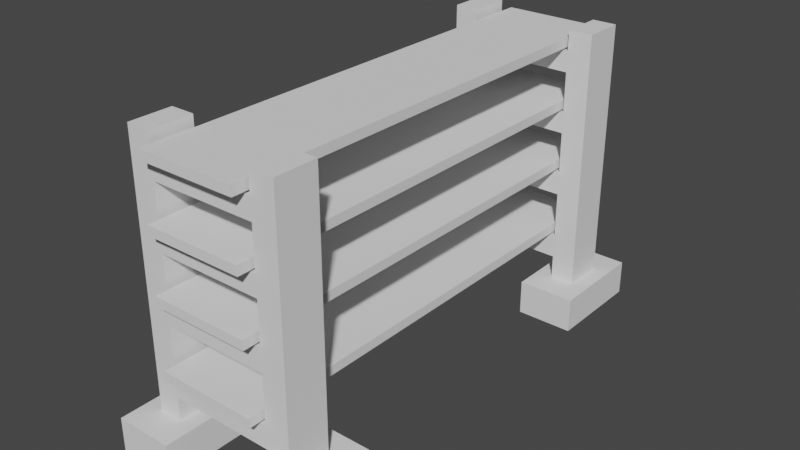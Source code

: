 # Source: metal_shelf_02.blend  (saved by Blender 3.3.6; exported with 4.5.12 LTS)
import bpy
from mathutils import Matrix  # noqa: F401  (used for matrix-valued properties, if any)

bpy.ops.wm.read_factory_settings(use_empty=True)
scene = bpy.context.scene
scene.name = 'Scene'

# ---- collections
col_collection = bpy.data.collections.new('Collection'); scene.collection.children.link(col_collection)

# ---- world
world_world = bpy.data.worlds.new('World'); scene.world = world_world
world_world.use_nodes = True; world_world.node_tree.nodes.clear()
_N = world_world.node_tree.nodes; _L = world_world.node_tree.links
n0 = _N.new('ShaderNodeOutputWorld'); n0.name = 'World Output'; n0.location = (300, 300)
n1 = _N.new('ShaderNodeBackground'); n1.name = 'Background'; n1.location = (10, 300)
n1.inputs[0].default_value = (0.05088, 0.05088, 0.05088, 1.0)
_L.new(n1.outputs[0], n0.inputs[0])
n0.is_active_output = True
world_world.color = (0.05088, 0.05088, 0.05088)
world_world.use_sun_shadow = False
world_world.sun_shadow_jitter_overblur = 0.0

# ---- meshes
me_cube_dynamic = bpy.data.meshes.new('Cube.dynamic')
me_cube_dynamic.from_pydata([(-1.095, -2.881, 0.05609), (-0.901, -2.541, 0.4619), (-1.095, -1.711, 0.05609), (-0.901, -2.051, 0.4619), (-0.4271, -2.881, 0.05609), (-0.6215, -2.541, 0.4619), (-0.4271, -1.711, 0.05609), (-0.6215, -2.051, 0.4619), (-1.095, -2.881, 0.4619), (-1.095, -1.711, 0.4619), (-0.4271, -1.711, 0.4619), (-0.4271, -2.881, 0.4619), (-0.901, -2.541, 3.473), (-0.901, -2.051, 3.473), (-0.6215, -2.051, 3.473), (-0.6215, -2.541, 3.473), (-0.901, -2.541, 1.809), (-0.901, -2.541, 2.292), (-0.901, -2.051, 2.292), (-0.901, -2.051, 1.809), (-0.6215, -2.541, 1.809), (-0.6215, -2.541, 2.292), (-0.6215, -2.051, 2.292), (-0.6215, -2.051, 1.809), (-0.901, -2.051, 1.54), (-0.901, -2.051, 1.27), (-0.901, -2.051, 1.001), (-0.901, -2.051, 0.7314), (-0.6215, -2.051, 1.54), (-0.6215, -2.051, 1.27), (-0.6215, -2.051, 1.001), (-0.6215, -2.051, 0.7314), (-0.901, -2.541, 0.7314), (-0.901, -2.541, 1.001), (-0.901, -2.541, 1.27), (-0.901, -2.541, 1.54), (-0.6215, -2.541, 0.7314), (-0.6215, -2.541, 1.001), (-0.6215, -2.541, 1.27), (-0.6215, -2.541, 1.54), (-0.901, -2.541, 2.529), (-0.901, -2.541, 2.765), (-0.901, -2.541, 3.001), (-0.901, -2.541, 3.237), (-0.6215, -2.541, 2.529), (-0.6215, -2.541, 2.765), (-0.6215, -2.541, 3.001), (-0.6215, -2.541, 3.237), (-0.901, -2.051, 3.237), (-0.901, -2.051, 3.001), (-0.901, -2.051, 2.765), (-0.901, -2.051, 2.529), (-0.6215, -2.051, 3.237), (-0.6215, -2.051, 3.001), (-0.6215, -2.051, 2.765), (-0.6215, -2.051, 2.529), (0.3973, -2.881, 0.05609), (0.5917, -2.541, 0.4619), (0.3973, -1.711, 0.05609), (0.5917, -2.051, 0.4619), (1.066, -2.881, 0.05609), (0.8712, -2.541, 0.4619), (1.066, -1.711, 0.05609), (0.8712, -2.051, 0.4619), (0.3973, -2.881, 0.4619), (0.3973, -1.711, 0.4619), (1.066, -1.711, 0.4619), (1.066, -2.881, 0.4619), (0.5917, -2.541, 3.473), (0.5917, -2.051, 3.473), (0.8712, -2.051, 3.473), (0.8712, -2.541, 3.473), (0.5929, -2.541, 1.809), (0.5915, -2.541, 2.292), (0.5915, -2.051, 2.292), (0.5929, -2.051, 1.809), (0.8712, -2.541, 1.809), (0.8712, -2.541, 2.292), (0.8712, -2.051, 2.292), (0.8712, -2.051, 1.809), (0.5929, -2.051, 1.54), (0.5917, -2.051, 1.27), (0.5917, -2.051, 1.001), (0.5917, -2.051, 0.7314), (0.8712, -2.051, 1.54), (0.8712, -2.051, 1.27), (0.8712, -2.051, 1.001), (0.8712, -2.051, 0.7314), (0.5917, -2.541, 0.7314), (0.5917, -2.541, 1.001), (0.5917, -2.541, 1.27), (0.5929, -2.541, 1.54), (0.8712, -2.541, 0.7314), (0.8712, -2.541, 1.001), (0.8712, -2.541, 1.27), (0.8712, -2.541, 1.54), (0.5915, -2.541, 2.529), (0.5917, -2.541, 2.765), (0.5915, -2.541, 3.001), (0.5915, -2.541, 3.237), (0.8712, -2.541, 2.529), (0.8712, -2.541, 2.765), (0.8712, -2.541, 3.001), (0.8712, -2.541, 3.237), (0.5915, -2.051, 3.237), (0.5915, -2.051, 3.001), (0.5917, -2.051, 2.765), (0.5915, -2.051, 2.529), (0.8712, -2.051, 3.237), (0.8712, -2.051, 3.001), (0.8712, -2.051, 2.765), (0.8712, -2.051, 2.529)], [], [(0, 8, 9, 2), (2, 9, 10, 6), (6, 10, 11, 4), (4, 11, 8, 0), (2, 6, 4, 0), (48, 43, 12, 13), (1, 3, 9, 8), (3, 7, 10, 9), (7, 5, 11, 10), (5, 1, 8, 11), (14, 13, 12, 15), (43, 47, 15, 12), (52, 48, 13, 14), (47, 52, 14, 15), (20, 39, 91, 72), (20, 23, 22, 21), (28, 24, 19, 23), (23, 19, 18, 22), (35, 39, 20, 16), (16, 20, 21, 17), (24, 35, 16, 19), (19, 16, 17, 18), (3, 1, 32, 27), (27, 32, 33, 26), (26, 33, 34, 25), (25, 34, 35, 24), (1, 5, 36, 32), (32, 36, 37, 33), (33, 37, 38, 34), (34, 38, 39, 35), (7, 3, 27, 31), (31, 27, 26, 30), (30, 26, 25, 29), (29, 25, 24, 28), (5, 7, 31, 36), (37, 30, 29, 38), (38, 29, 28, 39), (55, 44, 96, 107), (44, 55, 54, 45), (45, 54, 53, 46), (22, 55, 107, 74), (22, 18, 51, 55), (55, 51, 50, 54), (54, 50, 49, 53), (53, 49, 48, 52), (17, 21, 44, 40), (40, 44, 45, 41), (41, 45, 46, 42), (42, 46, 47, 43), (18, 17, 40, 51), (51, 40, 41, 50), (50, 41, 42, 49), (49, 42, 43, 48), (56, 64, 65, 58), (58, 65, 66, 62), (62, 66, 67, 60), (60, 67, 64, 56), (58, 62, 60, 56), (104, 99, 68, 69), (57, 59, 65, 64), (59, 63, 66, 65), (63, 61, 67, 66), (61, 57, 64, 67), (70, 69, 68, 71), (99, 103, 71, 68), (108, 104, 69, 70), (103, 108, 70, 71), (95, 84, 79, 76), (76, 79, 78, 77), (84, 80, 75, 79), (79, 75, 74, 78), (91, 95, 76, 72), (72, 76, 77, 73), (23, 20, 72, 75), (75, 72, 73, 74), (59, 57, 88, 83), (82, 89, 90, 81), (81, 90, 91, 80), (57, 61, 92, 88), (88, 92, 93, 89), (89, 93, 94, 90), (90, 94, 95, 91), (63, 59, 83, 87), (87, 83, 82, 86), (86, 82, 81, 85), (85, 81, 80, 84), (61, 63, 87, 92), (92, 87, 86, 93), (93, 86, 85, 94), (94, 85, 84, 95), (77, 78, 111, 100), (100, 111, 110, 101), (101, 110, 109, 102), (102, 109, 108, 103), (78, 74, 107, 111), (111, 107, 106, 110), (110, 106, 105, 109), (109, 105, 104, 108), (73, 77, 100, 96), (96, 100, 101, 97), (97, 101, 102, 98), (98, 102, 103, 99), (21, 22, 74, 73), (107, 96, 97, 106), (106, 97, 98, 105), (44, 21, 73, 96), (31, 30, 82, 83), (30, 37, 89, 82), (36, 31, 83, 88), (37, 36, 88, 89), (28, 23, 75, 80), (39, 28, 80, 91), (53, 52, 104, 105), (47, 46, 98, 99), (46, 53, 105, 98), (52, 47, 99, 104)])
_uv = me_cube_dynamic.uv_layers.new(name='UVMap')
_uv.uv.foreach_set('vector', [0.375, 0.0, 0.625, 0.0, 0.625, 0.25, 0.375, 0.25, 0.375, 0.25, 0.625, 0.25, 0.625, 0.5, 0.375, 0.5, 0.375, 0.5, 0.625, 0.5, 0.625, 0.75, 0.375, 0.75, 0.375, 0.75, 0.625, 0.75, 0.625, 1.0, 0.375, 1.0, 0.125, 0.5, 0.375, 0.5, 0.375, 0.75, 0.125, 0.75, 0.8023, 0.5727, 0.8023, 0.6773, 0.8023, 0.6773, 0.8023, 0.5727, 0.8023, 0.6773, 0.8023, 0.5727, 0.875, 0.5, 0.875, 0.75, 0.8023, 0.5727, 0.6977, 0.5727, 0.625, 0.5, 0.875, 0.5, 0.6977, 0.5727, 0.6977, 0.6773, 0.625, 0.75, 0.625, 0.5, 0.6977, 0.6773, 0.8023, 0.6773, 0.875, 0.75, 0.625, 0.75, 0.6977, 0.5727, 0.8023, 0.5727, 0.8023, 0.6773, 0.6977, 0.6773, 0.8023, 0.6773, 0.6977, 0.6773, 0.6977, 0.6773, 0.8023, 0.6773, 0.6977, 0.5727, 0.8023, 0.5727, 0.8023, 0.5727, 0.6977, 0.5727, 0.6977, 0.6773, 0.6977, 0.5727, 0.6977, 0.5727, 0.6977, 0.6773, 0.6977, 0.6773, 0.6977, 0.6773, 0.6977, 0.6773, 0.6977, 0.6773, 0.6977, 0.6773, 0.6977, 0.5727, 0.6977, 0.5727, 0.6977, 0.6773, 0.6977, 0.5727, 0.8023, 0.5727, 0.8023, 0.5727, 0.6977, 0.5727, 0.6977, 0.5727, 0.8023, 0.5727, 0.8023, 0.5727, 0.6977, 0.5727, 0.8023, 0.6773, 0.6977, 0.6773, 0.6977, 0.6773, 0.8023, 0.6773, 0.8023, 0.6773, 0.6977, 0.6773, 0.6977, 0.6773, 0.8023, 0.6773, 0.8023, 0.5727, 0.8023, 0.6773, 0.8023, 0.6773, 0.8023, 0.5727, 0.8023, 0.5727, 0.8023, 0.6773, 0.8023, 0.6773, 0.8023, 0.5727, 0.8023, 0.5727, 0.8023, 0.6773, 0.8023, 0.6773, 0.8023, 0.5727, 0.8023, 0.5727, 0.8023, 0.6773, 0.8023, 0.6773, 0.8023, 0.5727, 0.8023, 0.5727, 0.8023, 0.6773, 0.8023, 0.6773, 0.8023, 0.5727, 0.8023, 0.5727, 0.8023, 0.6773, 0.8023, 0.6773, 0.8023, 0.5727, 0.8023, 0.6773, 0.6977, 0.6773, 0.6977, 0.6773, 0.8023, 0.6773, 0.8023, 0.6773, 0.6977, 0.6773, 0.6977, 0.6773, 0.8023, 0.6773, 0.8023, 0.6773, 0.6977, 0.6773, 0.6977, 0.6773, 0.8023, 0.6773, 0.8023, 0.6773, 0.6977, 0.6773, 0.6977, 0.6773, 0.8023, 0.6773, 0.6977, 0.5727, 0.8023, 0.5727, 0.8023, 0.5727, 0.6977, 0.5727, 0.6977, 0.5727, 0.8023, 0.5727, 0.8023, 0.5727, 0.6977, 0.5727, 0.6977, 0.5727, 0.8023, 0.5727, 0.8023, 0.5727, 0.6977, 0.5727, 0.6977, 0.5727, 0.8023, 0.5727, 0.8023, 0.5727, 0.6977, 0.5727, 0.6977, 0.6773, 0.6977, 0.5727, 0.6977, 0.5727, 0.6977, 0.6773, 0.6977, 0.6773, 0.6977, 0.5727, 0.6977, 0.5727, 0.6977, 0.6773, 0.6977, 0.6773, 0.6977, 0.5727, 0.6977, 0.5727, 0.6977, 0.6773, 0.6977, 0.5727, 0.6977, 0.6773, 0.6977, 0.6773, 0.6977, 0.5727, 0.6977, 0.6773, 0.6977, 0.5727, 0.6977, 0.5727, 0.6977, 0.6773, 0.6977, 0.6773, 0.6977, 0.5727, 0.6977, 0.5727, 0.6977, 0.6773, 0.6977, 0.5727, 0.6977, 0.5727, 0.6977, 0.5727, 0.6977, 0.5727, 0.6977, 0.5727, 0.8023, 0.5727, 0.8023, 0.5727, 0.6977, 0.5727, 0.6977, 0.5727, 0.8023, 0.5727, 0.8023, 0.5727, 0.6977, 0.5727, 0.6977, 0.5727, 0.8023, 0.5727, 0.8023, 0.5727, 0.6977, 0.5727, 0.6977, 0.5727, 0.8023, 0.5727, 0.8023, 0.5727, 0.6977, 0.5727, 0.8023, 0.6773, 0.6977, 0.6773, 0.6977, 0.6773, 0.8023, 0.6773, 0.8023, 0.6773, 0.6977, 0.6773, 0.6977, 0.6773, 0.8023, 0.6773, 0.8023, 0.6773, 0.6977, 0.6773, 0.6977, 0.6773, 0.8023, 0.6773, 0.8023, 0.6773, 0.6977, 0.6773, 0.6977, 0.6773, 0.8023, 0.6773, 0.8023, 0.5727, 0.8023, 0.6773, 0.8023, 0.6773, 0.8023, 0.5727, 0.8023, 0.5727, 0.8023, 0.6773, 0.8023, 0.6773, 0.8023, 0.5727, 0.8023, 0.5727, 0.8023, 0.6773, 0.8023, 0.6773, 0.8023, 0.5727, 0.8023, 0.5727, 0.8023, 0.6773, 0.8023, 0.6773, 0.8023, 0.5727, 0.375, 0.0, 0.625, 0.0, 0.625, 0.25, 0.375, 0.25, 0.375, 0.25, 0.625, 0.25, 0.625, 0.5, 0.375, 0.5, 0.375, 0.5, 0.625, 0.5, 0.625, 0.75, 0.375, 0.75, 0.375, 0.75, 0.625, 0.75, 0.625, 1.0, 0.375, 1.0, 0.125, 0.5, 0.375, 0.5, 0.375, 0.75, 0.125, 0.75, 0.8023, 0.5727, 0.8023, 0.6773, 0.8023, 0.6773, 0.8023, 0.5727, 0.8023, 0.6773, 0.8023, 0.5727, 0.875, 0.5, 0.875, 0.75, 0.8023, 0.5727, 0.6977, 0.5727, 0.625, 0.5, 0.875, 0.5, 0.6977, 0.5727, 0.6977, 0.6773, 0.625, 0.75, 0.625, 0.5, 0.6977, 0.6773, 0.8023, 0.6773, 0.875, 0.75, 0.625, 0.75, 0.6977, 0.5727, 0.8023, 0.5727, 0.8023, 0.6773, 0.6977, 0.6773, 0.8023, 0.6773, 0.6977, 0.6773, 0.6977, 0.6773, 0.8023, 0.6773, 0.6977, 0.5727, 0.8023, 0.5727, 0.8023, 0.5727, 0.6977, 0.5727, 0.6977, 0.6773, 0.6977, 0.5727, 0.6977, 0.5727, 0.6977, 0.6773, 0.6977, 0.6773, 0.6977, 0.5727, 0.6977, 0.5727, 0.6977, 0.6773, 0.6977, 0.6773, 0.6977, 0.5727, 0.6977, 0.5727, 0.6977, 0.6773, 0.6977, 0.5727, 0.8023, 0.5727, 0.8023, 0.5727, 0.6977, 0.5727, 0.6977, 0.5727, 0.8023, 0.5727, 0.8023, 0.5727, 0.6977, 0.5727, 0.8023, 0.6773, 0.6977, 0.6773, 0.6977, 0.6773, 0.8023, 0.6773, 0.8023, 0.6773, 0.6977, 0.6773, 0.6977, 0.6773, 0.8023, 0.6773, 0.6977, 0.5727, 0.6977, 0.6773, 0.6977, 0.6773, 0.6977, 0.5727, 0.8023, 0.5727, 0.8023, 0.6773, 0.8023, 0.6773, 0.8023, 0.5727, 0.8023, 0.5727, 0.8023, 0.6773, 0.8023, 0.6773, 0.8023, 0.5727, 0.8023, 0.5727, 0.8023, 0.6773, 0.8023, 0.6773, 0.8023, 0.5727, 0.8023, 0.5727, 0.8023, 0.6773, 0.8023, 0.6773, 0.8023, 0.5727, 0.8023, 0.6773, 0.6977, 0.6773, 0.6977, 0.6773, 0.8023, 0.6773, 0.8023, 0.6773, 0.6977, 0.6773, 0.6977, 0.6773, 0.8023, 0.6773, 0.8023, 0.6773, 0.6977, 0.6773, 0.6977, 0.6773, 0.8023, 0.6773, 0.8023, 0.6773, 0.6977, 0.6773, 0.6977, 0.6773, 0.8023, 0.6773, 0.6977, 0.5727, 0.8023, 0.5727, 0.8023, 0.5727, 0.6977, 0.5727, 0.6977, 0.5727, 0.8023, 0.5727, 0.8023, 0.5727, 0.6977, 0.5727, 0.6977, 0.5727, 0.8023, 0.5727, 0.8023, 0.5727, 0.6977, 0.5727, 0.6977, 0.5727, 0.8023, 0.5727, 0.8023, 0.5727, 0.6977, 0.5727, 0.6977, 0.6773, 0.6977, 0.5727, 0.6977, 0.5727, 0.6977, 0.6773, 0.6977, 0.6773, 0.6977, 0.5727, 0.6977, 0.5727, 0.6977, 0.6773, 0.6977, 0.6773, 0.6977, 0.5727, 0.6977, 0.5727, 0.6977, 0.6773, 0.6977, 0.6773, 0.6977, 0.5727, 0.6977, 0.5727, 0.6977, 0.6773, 0.6977, 0.6773, 0.6977, 0.5727, 0.6977, 0.5727, 0.6977, 0.6773, 0.6977, 0.6773, 0.6977, 0.5727, 0.6977, 0.5727, 0.6977, 0.6773, 0.6977, 0.6773, 0.6977, 0.5727, 0.6977, 0.5727, 0.6977, 0.6773, 0.6977, 0.6773, 0.6977, 0.5727, 0.6977, 0.5727, 0.6977, 0.6773, 0.6977, 0.5727, 0.8023, 0.5727, 0.8023, 0.5727, 0.6977, 0.5727, 0.6977, 0.5727, 0.8023, 0.5727, 0.8023, 0.5727, 0.6977, 0.5727, 0.6977, 0.5727, 0.8023, 0.5727, 0.8023, 0.5727, 0.6977, 0.5727, 0.6977, 0.5727, 0.8023, 0.5727, 0.8023, 0.5727, 0.6977, 0.5727, 0.8023, 0.6773, 0.6977, 0.6773, 0.6977, 0.6773, 0.8023, 0.6773, 0.8023, 0.6773, 0.6977, 0.6773, 0.6977, 0.6773, 0.8023, 0.6773, 0.8023, 0.6773, 0.6977, 0.6773, 0.6977, 0.6773, 0.8023, 0.6773, 0.8023, 0.6773, 0.6977, 0.6773, 0.6977, 0.6773, 0.8023, 0.6773, 0.6977, 0.6773, 0.6977, 0.5727, 0.6977, 0.5727, 0.6977, 0.6773, 0.8023, 0.5727, 0.8023, 0.6773, 0.8023, 0.6773, 0.8023, 0.5727, 0.8023, 0.5727, 0.8023, 0.6773, 0.8023, 0.6773, 0.8023, 0.5727, 0.6977, 0.6773, 0.6977, 0.6773, 0.6977, 0.6773, 0.6977, 0.6773, 0.6977, 0.5727, 0.6977, 0.5727, 0.6977, 0.5727, 0.6977, 0.5727, 0.6977, 0.5727, 0.6977, 0.6773, 0.6977, 0.6773, 0.6977, 0.5727, 0.6977, 0.6773, 0.6977, 0.5727, 0.6977, 0.5727, 0.6977, 0.6773, 0.6977, 0.6773, 0.6977, 0.6773, 0.6977, 0.6773, 0.6977, 0.6773, 0.6977, 0.5727, 0.6977, 0.5727, 0.6977, 0.5727, 0.6977, 0.5727, 0.6977, 0.6773, 0.6977, 0.5727, 0.6977, 0.5727, 0.6977, 0.6773, 0.6977, 0.5727, 0.6977, 0.5727, 0.6977, 0.5727, 0.6977, 0.5727, 0.6977, 0.6773, 0.6977, 0.6773, 0.6977, 0.6773, 0.6977, 0.6773, 0.6977, 0.6773, 0.6977, 0.5727, 0.6977, 0.5727, 0.6977, 0.6773, 0.6977, 0.5727, 0.6977, 0.6773, 0.6977, 0.6773, 0.6977, 0.5727])
me_cube_dynamic.update()
me_cube_dynamic_001 = bpy.data.meshes.new('Cube.dynamic.001')
me_cube_dynamic_001.from_pydata([(-1.095, 1.77, 0.05609), (-0.901, 2.11, 0.4619), (-1.095, 2.94, 0.05609), (-0.901, 2.6, 0.4619), (-0.4271, 1.77, 0.05609), (-0.6215, 2.11, 0.4619), (-0.4271, 2.94, 0.05609), (-0.6215, 2.6, 0.4619), (-1.095, 1.77, 0.4619), (-1.095, 2.94, 0.4619), (-0.4271, 2.94, 0.4619), (-0.4271, 1.77, 0.4619), (-0.901, 2.11, 3.473), (-0.901, 2.6, 3.473), (-0.6215, 2.6, 3.473), (-0.6215, 2.11, 3.473), (-0.901, 2.11, 1.809), (-0.901, 2.11, 2.292), (-0.901, 2.6, 2.292), (-0.901, 2.6, 1.809), (-0.6215, 2.11, 1.809), (-0.6215, 2.11, 2.292), (-0.6215, 2.6, 2.292), (-0.6215, 2.6, 1.809), (-0.901, 2.6, 1.54), (-0.901, 2.6, 1.27), (-0.901, 2.6, 1.001), (-0.901, 2.6, 0.7314), (-0.6215, 2.6, 1.54), (-0.6215, 2.6, 1.27), (-0.6215, 2.6, 1.001), (-0.6215, 2.6, 0.7314), (-0.901, 2.11, 0.7314), (-0.901, 2.11, 1.001), (-0.901, 2.11, 1.27), (-0.901, 2.11, 1.54), (-0.6215, 2.11, 0.7314), (-0.6215, 2.11, 1.001), (-0.6215, 2.11, 1.27), (-0.6215, 2.11, 1.54), (-0.901, 2.11, 2.529), (-0.901, 2.11, 2.765), (-0.901, 2.11, 3.001), (-0.901, 2.11, 3.237), (-0.6215, 2.11, 2.529), (-0.6215, 2.11, 2.765), (-0.6215, 2.11, 3.001), (-0.6215, 2.11, 3.237), (-0.901, 2.6, 3.237), (-0.901, 2.6, 3.001), (-0.901, 2.6, 2.765), (-0.901, 2.6, 2.529), (-0.6215, 2.6, 3.237), (-0.6215, 2.6, 3.001), (-0.6215, 2.6, 2.765), (-0.6215, 2.6, 2.529), (0.3973, 1.77, 0.05609), (0.5917, 2.11, 0.4619), (0.3973, 2.94, 0.05609), (0.5917, 2.6, 0.4619), (1.066, 1.77, 0.05609), (0.8712, 2.11, 0.4619), (1.066, 2.94, 0.05609), (0.8712, 2.6, 0.4619), (0.3973, 1.77, 0.4619), (0.3973, 2.94, 0.4619), (1.066, 2.94, 0.4619), (1.066, 1.77, 0.4619), (0.5917, 2.11, 3.473), (0.5917, 2.6, 3.473), (0.8712, 2.6, 3.473), (0.8712, 2.11, 3.473), (0.5929, 2.11, 1.809), (0.5915, 2.11, 2.292), (0.5915, 2.6, 2.292), (0.5929, 2.6, 1.809), (0.8712, 2.11, 1.809), (0.8712, 2.11, 2.292), (0.8712, 2.6, 2.292), (0.8712, 2.6, 1.809), (0.5929, 2.6, 1.54), (0.5917, 2.6, 1.27), (0.5917, 2.6, 1.001), (0.5917, 2.6, 0.7314), (0.8712, 2.6, 1.54), (0.8712, 2.6, 1.27), (0.8712, 2.6, 1.001), (0.8712, 2.6, 0.7314), (0.5917, 2.11, 0.7314), (0.5917, 2.11, 1.001), (0.5917, 2.11, 1.27), (0.5929, 2.11, 1.54), (0.8712, 2.11, 0.7314), (0.8712, 2.11, 1.001), (0.8712, 2.11, 1.27), (0.8712, 2.11, 1.54), (0.5915, 2.11, 2.529), (0.5917, 2.11, 2.765), (0.5915, 2.11, 3.001), (0.5915, 2.11, 3.237), (0.8712, 2.11, 2.529), (0.8712, 2.11, 2.765), (0.8712, 2.11, 3.001), (0.8712, 2.11, 3.237), (0.5915, 2.6, 3.237), (0.5915, 2.6, 3.001), (0.5917, 2.6, 2.765), (0.5915, 2.6, 2.529), (0.8712, 2.6, 3.237), (0.8712, 2.6, 3.001), (0.8712, 2.6, 2.765), (0.8712, 2.6, 2.529)], [], [(0, 8, 9, 2), (2, 9, 10, 6), (6, 10, 11, 4), (4, 11, 8, 0), (2, 6, 4, 0), (48, 43, 12, 13), (1, 3, 9, 8), (3, 7, 10, 9), (7, 5, 11, 10), (5, 1, 8, 11), (14, 13, 12, 15), (43, 47, 15, 12), (52, 48, 13, 14), (47, 52, 14, 15), (20, 39, 91, 72), (20, 23, 22, 21), (28, 24, 19, 23), (23, 19, 18, 22), (35, 39, 20, 16), (16, 20, 21, 17), (24, 35, 16, 19), (19, 16, 17, 18), (3, 1, 32, 27), (27, 32, 33, 26), (26, 33, 34, 25), (25, 34, 35, 24), (1, 5, 36, 32), (32, 36, 37, 33), (33, 37, 38, 34), (34, 38, 39, 35), (7, 3, 27, 31), (31, 27, 26, 30), (30, 26, 25, 29), (29, 25, 24, 28), (5, 7, 31, 36), (37, 30, 29, 38), (38, 29, 28, 39), (55, 44, 96, 107), (44, 55, 54, 45), (45, 54, 53, 46), (22, 55, 107, 74), (22, 18, 51, 55), (55, 51, 50, 54), (54, 50, 49, 53), (53, 49, 48, 52), (17, 21, 44, 40), (40, 44, 45, 41), (41, 45, 46, 42), (42, 46, 47, 43), (18, 17, 40, 51), (51, 40, 41, 50), (50, 41, 42, 49), (49, 42, 43, 48), (56, 64, 65, 58), (58, 65, 66, 62), (62, 66, 67, 60), (60, 67, 64, 56), (58, 62, 60, 56), (104, 99, 68, 69), (57, 59, 65, 64), (59, 63, 66, 65), (63, 61, 67, 66), (61, 57, 64, 67), (70, 69, 68, 71), (99, 103, 71, 68), (108, 104, 69, 70), (103, 108, 70, 71), (95, 84, 79, 76), (76, 79, 78, 77), (84, 80, 75, 79), (79, 75, 74, 78), (91, 95, 76, 72), (72, 76, 77, 73), (23, 20, 72, 75), (75, 72, 73, 74), (59, 57, 88, 83), (82, 89, 90, 81), (81, 90, 91, 80), (57, 61, 92, 88), (88, 92, 93, 89), (89, 93, 94, 90), (90, 94, 95, 91), (63, 59, 83, 87), (87, 83, 82, 86), (86, 82, 81, 85), (85, 81, 80, 84), (61, 63, 87, 92), (92, 87, 86, 93), (93, 86, 85, 94), (94, 85, 84, 95), (77, 78, 111, 100), (100, 111, 110, 101), (101, 110, 109, 102), (102, 109, 108, 103), (78, 74, 107, 111), (111, 107, 106, 110), (110, 106, 105, 109), (109, 105, 104, 108), (73, 77, 100, 96), (96, 100, 101, 97), (97, 101, 102, 98), (98, 102, 103, 99), (21, 22, 74, 73), (107, 96, 97, 106), (106, 97, 98, 105), (44, 21, 73, 96), (31, 30, 82, 83), (30, 37, 89, 82), (36, 31, 83, 88), (37, 36, 88, 89), (28, 23, 75, 80), (39, 28, 80, 91), (53, 52, 104, 105), (47, 46, 98, 99), (46, 53, 105, 98), (52, 47, 99, 104)])
_uv = me_cube_dynamic_001.uv_layers.new(name='UVMap')
_uv.uv.foreach_set('vector', [0.375, 0.0, 0.625, 0.0, 0.625, 0.25, 0.375, 0.25, 0.375, 0.25, 0.625, 0.25, 0.625, 0.5, 0.375, 0.5, 0.375, 0.5, 0.625, 0.5, 0.625, 0.75, 0.375, 0.75, 0.375, 0.75, 0.625, 0.75, 0.625, 1.0, 0.375, 1.0, 0.125, 0.5, 0.375, 0.5, 0.375, 0.75, 0.125, 0.75, 0.8023, 0.5727, 0.8023, 0.6773, 0.8023, 0.6773, 0.8023, 0.5727, 0.8023, 0.6773, 0.8023, 0.5727, 0.875, 0.5, 0.875, 0.75, 0.8023, 0.5727, 0.6977, 0.5727, 0.625, 0.5, 0.875, 0.5, 0.6977, 0.5727, 0.6977, 0.6773, 0.625, 0.75, 0.625, 0.5, 0.6977, 0.6773, 0.8023, 0.6773, 0.875, 0.75, 0.625, 0.75, 0.6977, 0.5727, 0.8023, 0.5727, 0.8023, 0.6773, 0.6977, 0.6773, 0.8023, 0.6773, 0.6977, 0.6773, 0.6977, 0.6773, 0.8023, 0.6773, 0.6977, 0.5727, 0.8023, 0.5727, 0.8023, 0.5727, 0.6977, 0.5727, 0.6977, 0.6773, 0.6977, 0.5727, 0.6977, 0.5727, 0.6977, 0.6773, 0.6977, 0.6773, 0.6977, 0.6773, 0.6977, 0.6773, 0.6977, 0.6773, 0.6977, 0.6773, 0.6977, 0.5727, 0.6977, 0.5727, 0.6977, 0.6773, 0.6977, 0.5727, 0.8023, 0.5727, 0.8023, 0.5727, 0.6977, 0.5727, 0.6977, 0.5727, 0.8023, 0.5727, 0.8023, 0.5727, 0.6977, 0.5727, 0.8023, 0.6773, 0.6977, 0.6773, 0.6977, 0.6773, 0.8023, 0.6773, 0.8023, 0.6773, 0.6977, 0.6773, 0.6977, 0.6773, 0.8023, 0.6773, 0.8023, 0.5727, 0.8023, 0.6773, 0.8023, 0.6773, 0.8023, 0.5727, 0.8023, 0.5727, 0.8023, 0.6773, 0.8023, 0.6773, 0.8023, 0.5727, 0.8023, 0.5727, 0.8023, 0.6773, 0.8023, 0.6773, 0.8023, 0.5727, 0.8023, 0.5727, 0.8023, 0.6773, 0.8023, 0.6773, 0.8023, 0.5727, 0.8023, 0.5727, 0.8023, 0.6773, 0.8023, 0.6773, 0.8023, 0.5727, 0.8023, 0.5727, 0.8023, 0.6773, 0.8023, 0.6773, 0.8023, 0.5727, 0.8023, 0.6773, 0.6977, 0.6773, 0.6977, 0.6773, 0.8023, 0.6773, 0.8023, 0.6773, 0.6977, 0.6773, 0.6977, 0.6773, 0.8023, 0.6773, 0.8023, 0.6773, 0.6977, 0.6773, 0.6977, 0.6773, 0.8023, 0.6773, 0.8023, 0.6773, 0.6977, 0.6773, 0.6977, 0.6773, 0.8023, 0.6773, 0.6977, 0.5727, 0.8023, 0.5727, 0.8023, 0.5727, 0.6977, 0.5727, 0.6977, 0.5727, 0.8023, 0.5727, 0.8023, 0.5727, 0.6977, 0.5727, 0.6977, 0.5727, 0.8023, 0.5727, 0.8023, 0.5727, 0.6977, 0.5727, 0.6977, 0.5727, 0.8023, 0.5727, 0.8023, 0.5727, 0.6977, 0.5727, 0.6977, 0.6773, 0.6977, 0.5727, 0.6977, 0.5727, 0.6977, 0.6773, 0.6977, 0.6773, 0.6977, 0.5727, 0.6977, 0.5727, 0.6977, 0.6773, 0.6977, 0.6773, 0.6977, 0.5727, 0.6977, 0.5727, 0.6977, 0.6773, 0.6977, 0.5727, 0.6977, 0.6773, 0.6977, 0.6773, 0.6977, 0.5727, 0.6977, 0.6773, 0.6977, 0.5727, 0.6977, 0.5727, 0.6977, 0.6773, 0.6977, 0.6773, 0.6977, 0.5727, 0.6977, 0.5727, 0.6977, 0.6773, 0.6977, 0.5727, 0.6977, 0.5727, 0.6977, 0.5727, 0.6977, 0.5727, 0.6977, 0.5727, 0.8023, 0.5727, 0.8023, 0.5727, 0.6977, 0.5727, 0.6977, 0.5727, 0.8023, 0.5727, 0.8023, 0.5727, 0.6977, 0.5727, 0.6977, 0.5727, 0.8023, 0.5727, 0.8023, 0.5727, 0.6977, 0.5727, 0.6977, 0.5727, 0.8023, 0.5727, 0.8023, 0.5727, 0.6977, 0.5727, 0.8023, 0.6773, 0.6977, 0.6773, 0.6977, 0.6773, 0.8023, 0.6773, 0.8023, 0.6773, 0.6977, 0.6773, 0.6977, 0.6773, 0.8023, 0.6773, 0.8023, 0.6773, 0.6977, 0.6773, 0.6977, 0.6773, 0.8023, 0.6773, 0.8023, 0.6773, 0.6977, 0.6773, 0.6977, 0.6773, 0.8023, 0.6773, 0.8023, 0.5727, 0.8023, 0.6773, 0.8023, 0.6773, 0.8023, 0.5727, 0.8023, 0.5727, 0.8023, 0.6773, 0.8023, 0.6773, 0.8023, 0.5727, 0.8023, 0.5727, 0.8023, 0.6773, 0.8023, 0.6773, 0.8023, 0.5727, 0.8023, 0.5727, 0.8023, 0.6773, 0.8023, 0.6773, 0.8023, 0.5727, 0.375, 0.0, 0.625, 0.0, 0.625, 0.25, 0.375, 0.25, 0.375, 0.25, 0.625, 0.25, 0.625, 0.5, 0.375, 0.5, 0.375, 0.5, 0.625, 0.5, 0.625, 0.75, 0.375, 0.75, 0.375, 0.75, 0.625, 0.75, 0.625, 1.0, 0.375, 1.0, 0.125, 0.5, 0.375, 0.5, 0.375, 0.75, 0.125, 0.75, 0.8023, 0.5727, 0.8023, 0.6773, 0.8023, 0.6773, 0.8023, 0.5727, 0.8023, 0.6773, 0.8023, 0.5727, 0.875, 0.5, 0.875, 0.75, 0.8023, 0.5727, 0.6977, 0.5727, 0.625, 0.5, 0.875, 0.5, 0.6977, 0.5727, 0.6977, 0.6773, 0.625, 0.75, 0.625, 0.5, 0.6977, 0.6773, 0.8023, 0.6773, 0.875, 0.75, 0.625, 0.75, 0.6977, 0.5727, 0.8023, 0.5727, 0.8023, 0.6773, 0.6977, 0.6773, 0.8023, 0.6773, 0.6977, 0.6773, 0.6977, 0.6773, 0.8023, 0.6773, 0.6977, 0.5727, 0.8023, 0.5727, 0.8023, 0.5727, 0.6977, 0.5727, 0.6977, 0.6773, 0.6977, 0.5727, 0.6977, 0.5727, 0.6977, 0.6773, 0.6977, 0.6773, 0.6977, 0.5727, 0.6977, 0.5727, 0.6977, 0.6773, 0.6977, 0.6773, 0.6977, 0.5727, 0.6977, 0.5727, 0.6977, 0.6773, 0.6977, 0.5727, 0.8023, 0.5727, 0.8023, 0.5727, 0.6977, 0.5727, 0.6977, 0.5727, 0.8023, 0.5727, 0.8023, 0.5727, 0.6977, 0.5727, 0.8023, 0.6773, 0.6977, 0.6773, 0.6977, 0.6773, 0.8023, 0.6773, 0.8023, 0.6773, 0.6977, 0.6773, 0.6977, 0.6773, 0.8023, 0.6773, 0.6977, 0.5727, 0.6977, 0.6773, 0.6977, 0.6773, 0.6977, 0.5727, 0.8023, 0.5727, 0.8023, 0.6773, 0.8023, 0.6773, 0.8023, 0.5727, 0.8023, 0.5727, 0.8023, 0.6773, 0.8023, 0.6773, 0.8023, 0.5727, 0.8023, 0.5727, 0.8023, 0.6773, 0.8023, 0.6773, 0.8023, 0.5727, 0.8023, 0.5727, 0.8023, 0.6773, 0.8023, 0.6773, 0.8023, 0.5727, 0.8023, 0.6773, 0.6977, 0.6773, 0.6977, 0.6773, 0.8023, 0.6773, 0.8023, 0.6773, 0.6977, 0.6773, 0.6977, 0.6773, 0.8023, 0.6773, 0.8023, 0.6773, 0.6977, 0.6773, 0.6977, 0.6773, 0.8023, 0.6773, 0.8023, 0.6773, 0.6977, 0.6773, 0.6977, 0.6773, 0.8023, 0.6773, 0.6977, 0.5727, 0.8023, 0.5727, 0.8023, 0.5727, 0.6977, 0.5727, 0.6977, 0.5727, 0.8023, 0.5727, 0.8023, 0.5727, 0.6977, 0.5727, 0.6977, 0.5727, 0.8023, 0.5727, 0.8023, 0.5727, 0.6977, 0.5727, 0.6977, 0.5727, 0.8023, 0.5727, 0.8023, 0.5727, 0.6977, 0.5727, 0.6977, 0.6773, 0.6977, 0.5727, 0.6977, 0.5727, 0.6977, 0.6773, 0.6977, 0.6773, 0.6977, 0.5727, 0.6977, 0.5727, 0.6977, 0.6773, 0.6977, 0.6773, 0.6977, 0.5727, 0.6977, 0.5727, 0.6977, 0.6773, 0.6977, 0.6773, 0.6977, 0.5727, 0.6977, 0.5727, 0.6977, 0.6773, 0.6977, 0.6773, 0.6977, 0.5727, 0.6977, 0.5727, 0.6977, 0.6773, 0.6977, 0.6773, 0.6977, 0.5727, 0.6977, 0.5727, 0.6977, 0.6773, 0.6977, 0.6773, 0.6977, 0.5727, 0.6977, 0.5727, 0.6977, 0.6773, 0.6977, 0.6773, 0.6977, 0.5727, 0.6977, 0.5727, 0.6977, 0.6773, 0.6977, 0.5727, 0.8023, 0.5727, 0.8023, 0.5727, 0.6977, 0.5727, 0.6977, 0.5727, 0.8023, 0.5727, 0.8023, 0.5727, 0.6977, 0.5727, 0.6977, 0.5727, 0.8023, 0.5727, 0.8023, 0.5727, 0.6977, 0.5727, 0.6977, 0.5727, 0.8023, 0.5727, 0.8023, 0.5727, 0.6977, 0.5727, 0.8023, 0.6773, 0.6977, 0.6773, 0.6977, 0.6773, 0.8023, 0.6773, 0.8023, 0.6773, 0.6977, 0.6773, 0.6977, 0.6773, 0.8023, 0.6773, 0.8023, 0.6773, 0.6977, 0.6773, 0.6977, 0.6773, 0.8023, 0.6773, 0.8023, 0.6773, 0.6977, 0.6773, 0.6977, 0.6773, 0.8023, 0.6773, 0.6977, 0.6773, 0.6977, 0.5727, 0.6977, 0.5727, 0.6977, 0.6773, 0.8023, 0.5727, 0.8023, 0.6773, 0.8023, 0.6773, 0.8023, 0.5727, 0.8023, 0.5727, 0.8023, 0.6773, 0.8023, 0.6773, 0.8023, 0.5727, 0.6977, 0.6773, 0.6977, 0.6773, 0.6977, 0.6773, 0.6977, 0.6773, 0.6977, 0.5727, 0.6977, 0.5727, 0.6977, 0.5727, 0.6977, 0.5727, 0.6977, 0.5727, 0.6977, 0.6773, 0.6977, 0.6773, 0.6977, 0.5727, 0.6977, 0.6773, 0.6977, 0.5727, 0.6977, 0.5727, 0.6977, 0.6773, 0.6977, 0.6773, 0.6977, 0.6773, 0.6977, 0.6773, 0.6977, 0.6773, 0.6977, 0.5727, 0.6977, 0.5727, 0.6977, 0.5727, 0.6977, 0.5727, 0.6977, 0.6773, 0.6977, 0.5727, 0.6977, 0.5727, 0.6977, 0.6773, 0.6977, 0.5727, 0.6977, 0.5727, 0.6977, 0.5727, 0.6977, 0.5727, 0.6977, 0.6773, 0.6977, 0.6773, 0.6977, 0.6773, 0.6977, 0.6773, 0.6977, 0.6773, 0.6977, 0.5727, 0.6977, 0.5727, 0.6977, 0.6773, 0.6977, 0.5727, 0.6977, 0.6773, 0.6977, 0.6773, 0.6977, 0.5727])
me_cube_dynamic_001.update()
me_cube_001_dynamic = bpy.data.meshes.new('Cube.001.dynamic')
me_cube_001_dynamic.from_pydata([(-0.56, -2.707, 1.041), (-0.56, -2.707, 1.148), (-0.56, 2.705, 1.041), (-0.56, 2.705, 1.148), (0.56, -2.707, 1.041), (0.56, -2.707, 1.148), (0.56, 2.705, 1.041), (0.56, 2.705, 1.148)], [], [(0, 1, 3, 2), (2, 3, 7, 6), (6, 7, 5, 4), (4, 5, 1, 0), (2, 6, 4, 0), (7, 3, 1, 5)])
_uv = me_cube_001_dynamic.uv_layers.new(name='UVMap')
_uv.uv.foreach_set('vector', [0.375, 0.0, 0.625, 0.0, 0.625, 0.25, 0.375, 0.25, 0.375, 0.25, 0.625, 0.25, 0.625, 0.5, 0.375, 0.5, 0.375, 0.5, 0.625, 0.5, 0.625, 0.75, 0.375, 0.75, 0.375, 0.75, 0.625, 0.75, 0.625, 1.0, 0.375, 1.0, 0.125, 0.5, 0.375, 0.5, 0.375, 0.75, 0.125, 0.75, 0.625, 0.5, 0.875, 0.5, 0.875, 0.75, 0.625, 0.75])
me_cube_001_dynamic.update()
me_cube_001_dynamic_001 = bpy.data.meshes.new('Cube.001.dynamic.001')
me_cube_001_dynamic_001.from_pydata([(-0.56, -2.707, 1.846), (-0.56, -2.707, 1.953), (-0.56, 2.705, 1.846), (-0.56, 2.705, 1.953), (0.56, -2.707, 1.846), (0.56, -2.707, 1.953), (0.56, 2.705, 1.846), (0.56, 2.705, 1.953)], [], [(0, 1, 3, 2), (2, 3, 7, 6), (6, 7, 5, 4), (4, 5, 1, 0), (2, 6, 4, 0), (7, 3, 1, 5)])
_uv = me_cube_001_dynamic_001.uv_layers.new(name='UVMap')
_uv.uv.foreach_set('vector', [0.375, 0.0, 0.625, 0.0, 0.625, 0.25, 0.375, 0.25, 0.375, 0.25, 0.625, 0.25, 0.625, 0.5, 0.375, 0.5, 0.375, 0.5, 0.625, 0.5, 0.625, 0.75, 0.375, 0.75, 0.375, 0.75, 0.625, 0.75, 0.625, 1.0, 0.375, 1.0, 0.125, 0.5, 0.375, 0.5, 0.375, 0.75, 0.125, 0.75, 0.625, 0.5, 0.875, 0.5, 0.875, 0.75, 0.625, 0.75])
me_cube_001_dynamic_001.update()
me_cube_001_dynamic_002 = bpy.data.meshes.new('Cube.001.dynamic.002')
me_cube_001_dynamic_002.from_pydata([(-0.56, -2.707, 2.559), (-0.56, -2.707, 2.666), (-0.56, 2.705, 2.559), (-0.56, 2.705, 2.666), (0.56, -2.707, 2.559), (0.56, -2.707, 2.666), (0.56, 2.705, 2.559), (0.56, 2.705, 2.666)], [], [(0, 1, 3, 2), (2, 3, 7, 6), (6, 7, 5, 4), (4, 5, 1, 0), (2, 6, 4, 0), (7, 3, 1, 5)])
_uv = me_cube_001_dynamic_002.uv_layers.new(name='UVMap')
_uv.uv.foreach_set('vector', [0.375, 0.0, 0.625, 0.0, 0.625, 0.25, 0.375, 0.25, 0.375, 0.25, 0.625, 0.25, 0.625, 0.5, 0.375, 0.5, 0.375, 0.5, 0.625, 0.5, 0.625, 0.75, 0.375, 0.75, 0.375, 0.75, 0.625, 0.75, 0.625, 1.0, 0.375, 1.0, 0.125, 0.5, 0.375, 0.5, 0.375, 0.75, 0.125, 0.75, 0.625, 0.5, 0.875, 0.5, 0.875, 0.75, 0.625, 0.75])
me_cube_001_dynamic_002.update()
me_cube_001_dynamic_003 = bpy.data.meshes.new('Cube.001.dynamic.003')
me_cube_001_dynamic_003.from_pydata([(-0.56, -2.707, 3.269), (-0.56, -2.707, 3.376), (-0.56, 2.705, 3.269), (-0.56, 2.705, 3.376), (0.56, -2.707, 3.269), (0.56, -2.707, 3.376), (0.56, 2.705, 3.269), (0.56, 2.705, 3.376)], [], [(0, 1, 3, 2), (2, 3, 7, 6), (6, 7, 5, 4), (4, 5, 1, 0), (2, 6, 4, 0), (7, 3, 1, 5)])
_uv = me_cube_001_dynamic_003.uv_layers.new(name='UVMap')
_uv.uv.foreach_set('vector', [0.375, 0.0, 0.625, 0.0, 0.625, 0.25, 0.375, 0.25, 0.375, 0.25, 0.625, 0.25, 0.625, 0.5, 0.375, 0.5, 0.375, 0.5, 0.625, 0.5, 0.625, 0.75, 0.375, 0.75, 0.375, 0.75, 0.625, 0.75, 0.625, 1.0, 0.375, 1.0, 0.125, 0.5, 0.375, 0.5, 0.375, 0.75, 0.125, 0.75, 0.625, 0.5, 0.875, 0.5, 0.875, 0.75, 0.625, 0.75])
me_cube_001_dynamic_003.update()

# ---- objects
ob_metalleft = bpy.data.objects.new('metalLeft', me_cube_dynamic)
ob_metalright = bpy.data.objects.new('metalRight', me_cube_dynamic_001)
ob_bottomshelf = bpy.data.objects.new('bottomShelf', me_cube_001_dynamic)
ob_middleshelf = bpy.data.objects.new('middleShelf', me_cube_001_dynamic_001)
ob_neartopshelf = bpy.data.objects.new('nearTopShelf', me_cube_001_dynamic_002)
ob_topshelf = bpy.data.objects.new('topShelf', me_cube_001_dynamic_003)

# ---- transforms, parenting, visibility, modifiers, constraints
ob_metalleft.location = (0.0, 0.0, 0.0)
ob_metalright.location = (0.0, 0.0, 0.0)
ob_bottomshelf.location = (0.0, 0.0, 0.0)
ob_middleshelf.location = (0.0, 0.0, 0.0)
ob_neartopshelf.location = (0.0, 0.0, 0.0)
ob_topshelf.location = (0.0, 0.0, 0.0)

# ---- collection membership
col_collection.objects.link(ob_metalleft)
col_collection.objects.link(ob_metalright)
col_collection.objects.link(ob_bottomshelf)
col_collection.objects.link(ob_middleshelf)
col_collection.objects.link(ob_neartopshelf)
col_collection.objects.link(ob_topshelf)

# ---- scene / render settings (as saved in the file)
scene.frame_start = 1; scene.frame_end = 250; scene.frame_set(1)
scene.render.engine = 'BLENDER_EEVEE_NEXT'
scene.cycles.sampling_pattern = 'TABULATED_SOBOL'
scene.cycles.use_light_tree = False
scene.view_settings.view_transform = 'Filmic'
bpy.context.view_layer.update()

# ---- added for rendering (the .blend has no active camera and no usable light): camera, sun
cam_auto = bpy.data.cameras.new('AutoCamera')
cam_auto.lens = 50.0
cam_auto.sensor_width = 36.0
cam_auto.clip_end = 1000.0
ob_auto_camera = bpy.data.objects.new('AutoCamera', cam_auto)
scene.collection.objects.link(ob_auto_camera)
ob_auto_camera.location = (6.54296, -7.84005, 7.01098)
ob_auto_camera.rotation_euler = (1.09748, -7.21219e-08, 0.694738)
scene.camera = ob_auto_camera
light_auto_sun = bpy.data.lights.new('AutoSun', 'SUN')
light_auto_sun.energy = 3.0
light_auto_sun.angle = 0.0523599
ob_auto_sun = bpy.data.objects.new('AutoSun', light_auto_sun)
scene.collection.objects.link(ob_auto_sun)
ob_auto_sun.rotation_euler = (0.872665, 0.174533, 0.523599)
bpy.context.view_layer.update()
